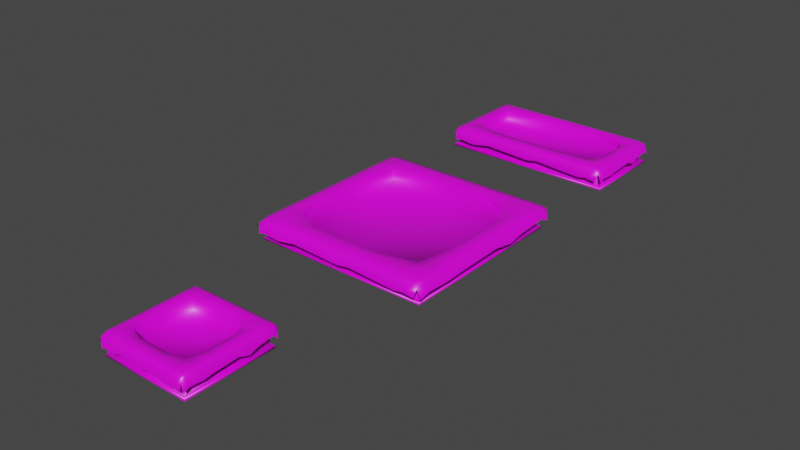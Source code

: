 # Source: egg_basket.blend  (saved by Blender 2.93.21; exported with 4.5.12 LTS)
import bpy
from mathutils import Matrix  # noqa: F401  (used for matrix-valued properties, if any)

bpy.ops.wm.read_factory_settings(use_empty=True)
scene = bpy.context.scene
scene.name = 'Scene'

# ---- collections
col_collection = bpy.data.collections.new('Collection'); scene.collection.children.link(col_collection)

# ---- images (referenced by path relative to the original .blend; pixels are not part of the script)
import os
ASSET_DIR = os.environ.get("B2B_ASSET_DIR", "")  # directory of the original .blend (textures are referenced by path, not embedded)
HERE = os.path.dirname(os.path.abspath(__file__))  # packed textures are extracted next to this script under _unpacked/

def load_image(name, relpath, width, height, colorspace="sRGB"):
    """Load a texture the original file referenced (path relative to the .blend, or extracted next to this script)."""
    p = next((c for c in (os.path.join(HERE, relpath), os.path.join(ASSET_DIR, relpath)) if relpath and os.path.exists(c)), "")
    if p:
        img = bpy.data.images.load(p, check_existing=True)
        img.name = name
    else:  # same state as the original file: an image datablock whose file is absent (Cycles renders it pink)
        img = bpy.data.images.new(name, width, height)
        img.source = "FILE"
        img.filepath = "//" + (relpath or name)
    img.colorspace_settings.name = colorspace
    return img
img_general_palette_png = load_image('general_palette.png', 'general_palette.png', 1024, 1024, 'sRGB')

# ---- materials (node trees are filled in below, after node groups)
mat_material = bpy.data.materials.new('Material')
mat_material.alpha_threshold = 0.0
mat_material.use_transparent_shadow = False
mat_material.line_color = (0.0, 0.0, 0.0, 1.0)

# ---- material node trees
mat_material.use_nodes = True; mat_material.node_tree.nodes.clear()
_N = mat_material.node_tree.nodes; _L = mat_material.node_tree.links
n0 = _N.new('ShaderNodeOutputMaterial'); n0.name = 'Material Output'; n0.location = (300, 300)
n1 = _N.new('ShaderNodeBsdfPrincipled'); n1.name = 'Principled BSDF'; n1.location = (10, 300)
n1.distribution = 'GGX'
n1.subsurface_method = 'BURLEY'
n1.inputs[2].default_value = 0.4
n1.inputs[3].default_value = 1.45
n1.inputs[27].default_value = (0.0, 0.0, 0.0, 1.0)
n1.inputs[28].default_value = 1.0
n2 = _N.new('ShaderNodeTexImage'); n2.name = 'Image Texture'; n2.location = (-280, 275)
n2.image = img_general_palette_png
_L.new(n1.outputs[0], n0.inputs[0])
_L.new(n2.outputs[0], n1.inputs[0])
n0.is_active_output = True

# ---- world
world_world = bpy.data.worlds.new('World'); scene.world = world_world
world_world.use_nodes = True; world_world.node_tree.nodes.clear()
_N = world_world.node_tree.nodes; _L = world_world.node_tree.links
n0 = _N.new('ShaderNodeOutputWorld'); n0.name = 'World Output'; n0.location = (300, 300)
n1 = _N.new('ShaderNodeBackground'); n1.name = 'Background'; n1.location = (10, 300)
n1.inputs[0].default_value = (0.05088, 0.05088, 0.05088, 1.0)
_L.new(n1.outputs[0], n0.inputs[0])
n0.is_active_output = True
world_world.color = (0.05088, 0.05088, 0.05088)
world_world.use_sun_shadow = False
world_world.sun_shadow_jitter_overblur = 0.0

# ---- meshes
me_cube = bpy.data.meshes.new('Cube')
me_cube.from_pydata([(2.412, 2.412, 1.55), (3.0, 3.0, 0.0), (2.412, -2.412, 1.55), (3.0, -3.0, 0.0), (-2.412, 2.412, 1.55), (-3.0, 3.0, 0.0), (-2.412, -2.412, 1.55), (-3.0, -3.0, 0.0), (3.0, -3.0, 1.55), (-3.0, -3.0, 1.55), (3.0, 3.0, 1.55), (-3.0, 3.0, 1.55), (2.412, -2.412, 0.1893), (-2.412, -2.412, 0.1893), (2.412, 2.412, 0.1893), (-2.412, 2.412, 0.1893), (3.0, 3.0, 0.2843), (-3.0, -3.0, 0.2843), (3.0, -3.0, 0.2843), (-3.0, 3.0, 0.2843), (-3.199, 3.199, 0.01205), (-3.199, -3.199, 0.01205), (3.199, 3.199, 0.01205), (3.199, -3.199, 0.01205), (3.144, 3.144, 0.1939), (3.199, 3.199, 0.1088), (3.144, -3.144, 0.1939), (3.199, -3.199, 0.1088), (-3.199, 3.199, 0.1088), (-3.144, 3.144, 0.1939), (-3.199, -3.199, 0.1088), (-3.144, -3.144, 0.1939)], [], [(6, 2, 12, 13), (18, 8, 9, 17), (17, 9, 11, 19), (5, 1, 3, 7), (16, 10, 8, 18), (19, 11, 10, 16), (2, 6, 9, 8), (0, 2, 8, 10), (6, 4, 11, 9), (4, 0, 10, 11), (14, 15, 13, 12), (0, 4, 15, 14), (2, 0, 14, 12), (4, 6, 13, 15), (7, 3, 23, 21), (23, 27, 30, 21), (1, 5, 20, 22), (21, 30, 28, 20), (19, 16, 24, 29), (16, 18, 26, 24), (18, 17, 31, 26), (17, 19, 29, 31), (20, 28, 25, 22), (5, 7, 21, 20), (3, 1, 22, 23), (29, 24, 25, 28), (24, 26, 27, 25), (31, 29, 28, 30), (26, 31, 30, 27), (22, 25, 27, 23)])
me_cube.polygons.foreach_set('use_smooth', [True] * 30)
_uv = me_cube.uv_layers.new(name='UVMap')
_uv.uv.foreach_set('vector', [0.2351, 0.9843, 0.1434, 0.9843, 0.1434, 0.9843, 0.2351, 0.9843, 0.1467, 0.8807, 0.2446, 0.8807, 0.2446, 0.9949, 0.1467, 0.9949, 0.1467, 0.8801, 0.2446, 0.8801, 0.2446, 0.9943, 0.1467, 0.9943, 0.131, 0.8805, 0.2451, 0.8805, 0.2451, 0.9947, 0.131, 0.9947, 0.1471, 0.8809, 0.2451, 0.8809, 0.2451, 0.995, 0.1471, 0.995, 0.1467, 0.881, 0.2446, 0.881, 0.2446, 0.9951, 0.1467, 0.9951, 0.1434, 0.9843, 0.2351, 0.9843, 0.2463, 0.9955, 0.1322, 0.9955, 0.1434, 0.8925, 0.1434, 0.9843, 0.1322, 0.9955, 0.1322, 0.8813, 0.2351, 0.9843, 0.2351, 0.8925, 0.2463, 0.8813, 0.2463, 0.9955, 0.2351, 0.8925, 0.1434, 0.8925, 0.1322, 0.8813, 0.2463, 0.8813, 0.1434, 0.8925, 0.2351, 0.8925, 0.2351, 0.9843, 0.1434, 0.9843, 0.1434, 0.8925, 0.2351, 0.8925, 0.2351, 0.8925, 0.1434, 0.8925, 0.1434, 0.9843, 0.1434, 0.8925, 0.1434, 0.8925, 0.1434, 0.9843, 0.2351, 0.8925, 0.2351, 0.9843, 0.2351, 0.9843, 0.2351, 0.8925, 0.1302, 0.9947, 0.2444, 0.9947, 0.2444, 0.9947, 0.1302, 0.9947, 0.1304, 0.8807, 0.1411, 0.8807, 0.1411, 0.9949, 0.1304, 0.9949, 0.2444, 0.8805, 0.1302, 0.8805, 0.1302, 0.8805, 0.2444, 0.8805, 0.1304, 0.8801, 0.1411, 0.8801, 0.1411, 0.9943, 0.1304, 0.9943, 0.1467, 0.8803, 0.1467, 0.9945, 0.1467, 0.9945, 0.1467, 0.8803, 0.1467, 0.8805, 0.1467, 0.9947, 0.1467, 0.9947, 0.1467, 0.8805, 0.1467, 0.8807, 0.1467, 0.9949, 0.1467, 0.9949, 0.1467, 0.8807, 0.1467, 0.8809, 0.1467, 0.995, 0.1467, 0.995, 0.1467, 0.8809, 0.1304, 0.881, 0.1411, 0.881, 0.1411, 0.9951, 0.1304, 0.9951, 0.1302, 0.8805, 0.1302, 0.9947, 0.1302, 0.9947, 0.1302, 0.8805, 0.2444, 0.9947, 0.2444, 0.8805, 0.2444, 0.8805, 0.2444, 0.9947, 0.1467, 0.881, 0.1467, 0.9951, 0.1411, 0.9951, 0.1411, 0.881, 0.1471, 0.8809, 0.1471, 0.995, 0.1416, 0.995, 0.1416, 0.8809, 0.1467, 0.8801, 0.1467, 0.9943, 0.1411, 0.9943, 0.1411, 0.8801, 0.1467, 0.8807, 0.1467, 0.9949, 0.1411, 0.9949, 0.1411, 0.8807, 0.1309, 0.8809, 0.1416, 0.8809, 0.1416, 0.995, 0.1309, 0.995])
me_cube.materials.append(mat_material)
me_cube.use_remesh_preserve_volume = False
me_cube.use_remesh_preserve_attributes = False
me_cube.use_mirror_vertex_groups = False
me_cube.update()
me_plane = bpy.data.meshes.new('Plane')
me_plane.from_pydata([(-2.347, 3.449, -0.8884), (-2.347, 3.053, 0.0), (-2.347, -0.002168, 0.0), (-2.347, -3.005, 0.0), (-3.379, 0.2089, -0.6524), (0.1605, -3.405, -0.9096), (3.406, 0.3605, -0.6618), (-0.003544, 3.449, -0.8075), (-0.003544, -0.002168, -0.7458), (-3.379, -3.005, -0.5446), (2.744, -3.405, -0.8783), (3.406, 2.89, -0.6), (-2.808, 3.449, -0.7119), (-3.379, 3.053, -0.5446), (-2.958, -3.405, -0.8678), (3.406, -3.005, -0.7419), (2.738, 3.449, -0.8023), (-0.003544, 3.053, 0.0), (-0.003544, -3.005, 0.0), (-2.958, -0.002168, 0.0), (3.037, -0.002168, 0.0), (3.037, -3.005, 0.0), (-2.958, -3.005, 0.0), (-2.958, 3.053, 0.0), (3.037, 3.053, 0.0), (-3.379, -3.377, -0.7434), (3.156, -3.405, -0.9907), (3.406, 3.21, -0.939), (-3.183, 3.449, -0.5961), (-3.379, 1.123, -0.5446), (-1.63, -3.405, -0.7293), (3.406, -1.445, -0.7419), (1.25, 3.449, -0.6547), (-0.003544, 3.373, -0.1971), (-0.003544, -2.075, -0.7458), (-3.183, -0.002168, -0.07713), (2.136, -0.002168, -0.7458), (-3.379, -0.7123, -0.4497), (0.6353, -3.405, -0.7558), (3.406, 1.123, -0.9428), (-0.6694, 3.449, -0.7119), (-3.379, 3.373, -0.7417), (-3.183, -3.405, -0.9907), (3.406, -3.377, -0.9406), (3.145, 3.503, -0.7119), (-0.003544, 2.071, -0.7458), (-0.003544, -3.377, -0.1988), (-2.143, -0.002168, -0.7458), (3.263, -0.002168, -0.1111), (3.037, -1.127, 0.0), (3.037, -3.377, -0.1988), (1.121, -3.005, 0.0), (3.263, -3.005, -0.1111), (-2.958, -1.127, 0.0), (-2.958, -3.377, -0.1988), (-3.183, -3.005, -0.07713), (-1.129, -3.005, 0.0), (-2.958, 3.373, -0.1971), (-2.958, 1.123, 0.0), (-3.183, 3.053, -0.07713), (-1.129, 3.053, 0.0), (3.037, 3.373, -0.1971), (3.037, 1.123, 0.0), (1.121, 3.053, 0.0), (3.263, 3.053, -0.1111), (3.263, 1.123, -0.1111), (2.136, 2.071, -0.7458), (1.121, 3.373, -0.1971), (-2.143, 2.071, -0.7458), (-3.183, 1.123, -0.07713), (-3.183, 3.373, -0.2742), (-1.129, -3.377, -0.1988), (-3.183, -3.377, -0.2759), (-3.183, -1.127, -0.07713), (3.263, -3.377, -0.3099), (1.121, -3.377, -0.1988), (2.136, -2.075, -0.7458), (3.263, -1.127, -0.1111), (-2.143, -2.075, -0.7458), (-1.129, 3.373, -0.1971), (3.263, 3.373, -0.3082), (-2.347, -3.405, -0.9907), (-2.347, 1.123, 0.0), (-2.347, -3.377, -0.1988), (-2.347, -1.127, 0.0), (-2.347, 3.373, -0.1971), (2.411, -3.405, -0.9907), (1.671, 3.449, -0.627), (2.411, -0.002168, 0.0), (2.411, -3.005, 0.0), (2.411, 3.053, 0.0), (2.411, 1.123, 0.0), (2.411, 3.373, -0.1971), (2.411, -3.377, -0.1988), (2.411, -1.127, 0.0), (-3.379, -2.47, -0.6827), (3.406, -1.973, -0.8206), (-0.003544, -2.358, 0.0), (3.037, -2.358, 0.0), (-2.958, -2.358, 0.0), (-3.183, -2.358, -0.07713), (1.121, -2.358, 0.0), (3.263, -2.358, -0.1111), (-1.129, -2.358, 0.0), (-2.109, -2.05, 0.0), (2.195, -2.068, 0.0), (3.406, 1.697, -0.7419), (-0.003544, 2.328, 0.0), (-2.958, 2.328, 0.0), (3.037, 2.328, 0.0), (-3.379, 2.328, -0.6149), (3.263, 2.328, -0.1111), (1.121, 2.328, 0.0), (-1.129, 2.328, 0.0), (-3.183, 2.328, -0.07713), (-2.15, 2.041, 0.0), (2.094, 2.022, 0.0)], [], [(99, 104, 84, 53), (79, 33, 7, 40), (78, 34, 8, 47), (77, 31, 6, 48), (94, 49, 20, 88), (93, 50, 21, 89), (74, 43, 15, 52), (73, 53, 19, 35), (72, 54, 22, 55), (71, 46, 18, 56), (70, 57, 12, 28), (114, 108, 23, 59), (113, 107, 17, 60), (92, 61, 16, 87), (116, 109, 24, 90), (111, 106, 11, 64), (109, 111, 64, 24), (20, 48, 65, 62), (48, 6, 39, 65), (107, 112, 63, 17), (8, 36, 66, 45), (88, 20, 62, 91), (33, 67, 32, 7), (17, 63, 67, 33), (90, 24, 61, 92), (115, 113, 60, 1), (2, 47, 68, 82), (47, 8, 45, 68), (110, 114, 59, 13), (4, 35, 69, 29), (35, 19, 58, 69), (57, 85, 0, 12), (13, 59, 70, 41), (59, 23, 57, 70), (83, 71, 56, 3), (81, 30, 71, 83), (30, 5, 46, 71), (25, 72, 55, 9), (23, 1, 85, 57), (42, 14, 54, 72), (37, 73, 35, 4), (95, 100, 73, 37), (100, 99, 53, 73), (50, 74, 52, 21), (10, 26, 74, 50), (53, 84, 2, 19), (46, 75, 51, 18), (5, 38, 75, 46), (86, 10, 50, 93), (34, 76, 36, 8), (97, 101, 76, 34), (105, 98, 49, 94), (49, 77, 48, 20), (98, 102, 77, 49), (102, 96, 31, 77), (84, 78, 47, 2), (104, 103, 78, 84), (103, 97, 34, 78), (85, 79, 40, 0), (1, 60, 79, 85), (60, 17, 33, 79), (61, 80, 44, 16), (24, 64, 80, 61), (64, 11, 27, 80), (14, 81, 83, 54), (54, 83, 3, 22), (19, 2, 82, 58), (108, 115, 1, 23), (101, 105, 94, 76), (38, 86, 93, 75), (63, 90, 92, 67), (36, 88, 91, 66), (112, 116, 90, 63), (67, 92, 87, 32), (75, 93, 89, 51), (76, 94, 88, 36), (51, 89, 105, 101), (56, 18, 97, 103), (3, 56, 103, 104), (52, 15, 96, 102), (21, 52, 102, 98), (89, 21, 98, 105), (18, 51, 101, 97), (55, 22, 99, 100), (9, 55, 100, 95), (22, 3, 104, 99), (66, 91, 116, 112), (58, 82, 115, 108), (29, 69, 114, 110), (82, 68, 113, 115), (45, 66, 112, 107), (62, 65, 111, 109), (65, 39, 106, 111), (91, 62, 109, 116), (68, 45, 107, 113), (69, 58, 108, 114)])
me_plane.polygons.foreach_set('use_smooth', [True] * 96)
_uv = me_plane.uv_layers.new(name='UVMap')
_uv.uv.foreach_set('vector', [0.03289, 0.9134, 0.03778, 0.9134, 0.03778, 0.923, 0.03289, 0.923, 0.04753, 0.9815, 0.06216, 0.9815, 0.06216, 0.9961, 0.04753, 0.9961, 0.04753, 0.923, 0.06216, 0.923, 0.06216, 0.9376, 0.04753, 0.9376, 0.1061, 0.923, 0.1207, 0.923, 0.1207, 0.9376, 0.1061, 0.9376, 0.08665, 0.923, 0.09143, 0.923, 0.09143, 0.9376, 0.08665, 0.9376, 0.08665, 0.8937, 0.09143, 0.8937, 0.09143, 0.9083, 0.08665, 0.9083, 0.1061, 0.8937, 0.1207, 0.8937, 0.1207, 0.9083, 0.1061, 0.9083, 0.01826, 0.923, 0.03289, 0.923, 0.03289, 0.9376, 0.01826, 0.9376, 0.01826, 0.8937, 0.03289, 0.8937, 0.03289, 0.9083, 0.01826, 0.9083, 0.04753, 0.8937, 0.06216, 0.8937, 0.06216, 0.9083, 0.04753, 0.9083, 0.01826, 0.9815, 0.03289, 0.9815, 0.03289, 0.9961, 0.01826, 0.9961, 0.01826, 0.9623, 0.03289, 0.9623, 0.03289, 0.9669, 0.01826, 0.9669, 0.04753, 0.9623, 0.06216, 0.9623, 0.06216, 0.9669, 0.04753, 0.9669, 0.08665, 0.9815, 0.09143, 0.9815, 0.09143, 0.9961, 0.08665, 0.9961, 0.08665, 0.9623, 0.09143, 0.9623, 0.09143, 0.9669, 0.08665, 0.9669, 0.1061, 0.9623, 0.1207, 0.9623, 0.1207, 0.9669, 0.1061, 0.9669, 0.09143, 0.9623, 0.1061, 0.9623, 0.1061, 0.9669, 0.09143, 0.9669, 0.09143, 0.9376, 0.1061, 0.9376, 0.1061, 0.9522, 0.09143, 0.9522, 0.1061, 0.9376, 0.1207, 0.9376, 0.1207, 0.9522, 0.1061, 0.9522, 0.06216, 0.9623, 0.0768, 0.9623, 0.0768, 0.9669, 0.06216, 0.9669, 0.06216, 0.9376, 0.0768, 0.9376, 0.0768, 0.9522, 0.06216, 0.9522, 0.08665, 0.9376, 0.09143, 0.9376, 0.09143, 0.9522, 0.08665, 0.9522, 0.06216, 0.9815, 0.0768, 0.9815, 0.0768, 0.9961, 0.06216, 0.9961, 0.06216, 0.9669, 0.0768, 0.9669, 0.0768, 0.9815, 0.06216, 0.9815, 0.08665, 0.9669, 0.09143, 0.9669, 0.09143, 0.9815, 0.08665, 0.9815, 0.03778, 0.9623, 0.04753, 0.9623, 0.04753, 0.9669, 0.03778, 0.9669, 0.03778, 0.9376, 0.04753, 0.9376, 0.04753, 0.9522, 0.03778, 0.9522, 0.04753, 0.9376, 0.06216, 0.9376, 0.06216, 0.9522, 0.04753, 0.9522, 0.00362, 0.9623, 0.01826, 0.9623, 0.01826, 0.9669, 0.00362, 0.9669, 0.00362, 0.9376, 0.01826, 0.9376, 0.01826, 0.9522, 0.00362, 0.9522, 0.01826, 0.9376, 0.03289, 0.9376, 0.03289, 0.9522, 0.01826, 0.9522, 0.03289, 0.9815, 0.03778, 0.9815, 0.03778, 0.9961, 0.03289, 0.9961, 0.00362, 0.9669, 0.01826, 0.9669, 0.01826, 0.9815, 0.00362, 0.9815, 0.01826, 0.9669, 0.03289, 0.9669, 0.03289, 0.9815, 0.01826, 0.9815, 0.03778, 0.8937, 0.04753, 0.8937, 0.04753, 0.9083, 0.03778, 0.9083, 0.03778, 0.8791, 0.04753, 0.8791, 0.04753, 0.8937, 0.03778, 0.8937, 0.04753, 0.8791, 0.06216, 0.8791, 0.06216, 0.8937, 0.04753, 0.8937, 0.00362, 0.8937, 0.01826, 0.8937, 0.01826, 0.9083, 0.00362, 0.9083, 0.03289, 0.9669, 0.03778, 0.9669, 0.03778, 0.9815, 0.03289, 0.9815, 0.01826, 0.8791, 0.03289, 0.8791, 0.03289, 0.8937, 0.01826, 0.8937, 0.00362, 0.923, 0.01826, 0.923, 0.01826, 0.9376, 0.00362, 0.9376, 0.00362, 0.9134, 0.01826, 0.9134, 0.01826, 0.923, 0.00362, 0.923, 0.01826, 0.9134, 0.03289, 0.9134, 0.03289, 0.923, 0.01826, 0.923, 0.09143, 0.8937, 0.1061, 0.8937, 0.1061, 0.9083, 0.09143, 0.9083, 0.09143, 0.8791, 0.1061, 0.8791, 0.1061, 0.8937, 0.09143, 0.8937, 0.03289, 0.923, 0.03778, 0.923, 0.03778, 0.9376, 0.03289, 0.9376, 0.06216, 0.8937, 0.0768, 0.8937, 0.0768, 0.9083, 0.06216, 0.9083, 0.06216, 0.8791, 0.0768, 0.8791, 0.0768, 0.8937, 0.06216, 0.8937, 0.08665, 0.8791, 0.09143, 0.8791, 0.09143, 0.8937, 0.08665, 0.8937, 0.06216, 0.923, 0.0768, 0.923, 0.0768, 0.9376, 0.06216, 0.9376, 0.06216, 0.9134, 0.0768, 0.9134, 0.0768, 0.923, 0.06216, 0.923, 0.08665, 0.9134, 0.09143, 0.9134, 0.09143, 0.923, 0.08665, 0.923, 0.09143, 0.923, 0.1061, 0.923, 0.1061, 0.9376, 0.09143, 0.9376, 0.09143, 0.9134, 0.1061, 0.9134, 0.1061, 0.923, 0.09143, 0.923, 0.1061, 0.9134, 0.1207, 0.9134, 0.1207, 0.923, 0.1061, 0.923, 0.03778, 0.923, 0.04753, 0.923, 0.04753, 0.9376, 0.03778, 0.9376, 0.03778, 0.9134, 0.04753, 0.9134, 0.04753, 0.923, 0.03778, 0.923, 0.04753, 0.9134, 0.06216, 0.9134, 0.06216, 0.923, 0.04753, 0.923, 0.03778, 0.9815, 0.04753, 0.9815, 0.04753, 0.9961, 0.03778, 0.9961, 0.03778, 0.9669, 0.04753, 0.9669, 0.04753, 0.9815, 0.03778, 0.9815, 0.04753, 0.9669, 0.06216, 0.9669, 0.06216, 0.9815, 0.04753, 0.9815, 0.09143, 0.9815, 0.1061, 0.9815, 0.1061, 0.9961, 0.09143, 0.9961, 0.09143, 0.9669, 0.1061, 0.9669, 0.1061, 0.9815, 0.09143, 0.9815, 0.1061, 0.9669, 0.1207, 0.9669, 0.1207, 0.9815, 0.1061, 0.9815, 0.03289, 0.8791, 0.03778, 0.8791, 0.03778, 0.8937, 0.03289, 0.8937, 0.03289, 0.8937, 0.03778, 0.8937, 0.03778, 0.9083, 0.03289, 0.9083, 0.03289, 0.9376, 0.03778, 0.9376, 0.03778, 0.9522, 0.03289, 0.9522, 0.03289, 0.9623, 0.03778, 0.9623, 0.03778, 0.9669, 0.03289, 0.9669, 0.0768, 0.9134, 0.08665, 0.9134, 0.08665, 0.923, 0.0768, 0.923, 0.0768, 0.8791, 0.08665, 0.8791, 0.08665, 0.8937, 0.0768, 0.8937, 0.0768, 0.9669, 0.08665, 0.9669, 0.08665, 0.9815, 0.0768, 0.9815, 0.0768, 0.9376, 0.08665, 0.9376, 0.08665, 0.9522, 0.0768, 0.9522, 0.0768, 0.9623, 0.08665, 0.9623, 0.08665, 0.9669, 0.0768, 0.9669, 0.0768, 0.9815, 0.08665, 0.9815, 0.08665, 0.9961, 0.0768, 0.9961, 0.0768, 0.8937, 0.08665, 0.8937, 0.08665, 0.9083, 0.0768, 0.9083, 0.0768, 0.923, 0.08665, 0.923, 0.08665, 0.9376, 0.0768, 0.9376, 0.0768, 0.9083, 0.08665, 0.9083, 0.08665, 0.9134, 0.0768, 0.9134, 0.04753, 0.9083, 0.06216, 0.9083, 0.06216, 0.9134, 0.04753, 0.9134, 0.03778, 0.9083, 0.04753, 0.9083, 0.04753, 0.9134, 0.03778, 0.9134, 0.1061, 0.9083, 0.1207, 0.9083, 0.1207, 0.9134, 0.1061, 0.9134, 0.09143, 0.9083, 0.1061, 0.9083, 0.1061, 0.9134, 0.09143, 0.9134, 0.08665, 0.9083, 0.09143, 0.9083, 0.09143, 0.9134, 0.08665, 0.9134, 0.06216, 0.9083, 0.0768, 0.9083, 0.0768, 0.9134, 0.06216, 0.9134, 0.01826, 0.9083, 0.03289, 0.9083, 0.03289, 0.9134, 0.01826, 0.9134, 0.00362, 0.9083, 0.01826, 0.9083, 0.01826, 0.9134, 0.00362, 0.9134, 0.03289, 0.9083, 0.03778, 0.9083, 0.03778, 0.9134, 0.03289, 0.9134, 0.0768, 0.9522, 0.08665, 0.9522, 0.08665, 0.9623, 0.0768, 0.9623, 0.03289, 0.9522, 0.03778, 0.9522, 0.03778, 0.9623, 0.03289, 0.9623, 0.00362, 0.9522, 0.01826, 0.9522, 0.01826, 0.9623, 0.00362, 0.9623, 0.03778, 0.9522, 0.04753, 0.9522, 0.04753, 0.9623, 0.03778, 0.9623, 0.06216, 0.9522, 0.0768, 0.9522, 0.0768, 0.9623, 0.06216, 0.9623, 0.09143, 0.9522, 0.1061, 0.9522, 0.1061, 0.9623, 0.09143, 0.9623, 0.1061, 0.9522, 0.1207, 0.9522, 0.1207, 0.9623, 0.1061, 0.9623, 0.08665, 0.9522, 0.09143, 0.9522, 0.09143, 0.9623, 0.08665, 0.9623, 0.04753, 0.9522, 0.06216, 0.9522, 0.06216, 0.9623, 0.04753, 0.9623, 0.01826, 0.9522, 0.03289, 0.9522, 0.03289, 0.9623, 0.01826, 0.9623])
me_plane.materials.append(mat_material)
me_plane.use_remesh_fix_poles = True
me_plane.use_remesh_preserve_attributes = False
me_plane.update()
me_cube_001 = bpy.data.meshes.new('Cube.001')
me_cube_001.from_pydata([(5.324, 5.324, 1.55), (6.0, 6.0, 0.0), (5.324, -5.324, 1.55), (6.0, -6.0, 0.0), (-5.324, 5.324, 1.55), (-6.0, 6.0, 0.0), (-5.324, -5.324, 1.55), (-6.0, -6.0, 0.0), (6.0, -6.0, 1.55), (-6.0, -6.0, 1.55), (6.0, 6.0, 1.55), (-6.0, 6.0, 1.55), (5.324, -5.324, 0.1893), (-5.324, -5.324, 0.1893), (5.324, 5.324, 0.1893), (-5.324, 5.324, 0.1893), (6.0, 6.0, 0.2843), (-6.0, -6.0, 0.2843), (6.0, -6.0, 0.2843), (-6.0, 6.0, 0.2843), (-6.398, 6.398, 0.01205), (-6.398, -6.398, 0.01205), (6.398, 6.398, 0.01205), (6.398, -6.398, 0.01205), (6.288, 6.288, 0.1939), (6.398, 6.398, 0.1088), (6.288, -6.288, 0.1939), (6.398, -6.398, 0.1088), (-6.398, 6.398, 0.1088), (-6.288, 6.288, 0.1939), (-6.398, -6.398, 0.1088), (-6.288, -6.288, 0.1939)], [], [(6, 2, 12, 13), (18, 8, 9, 17), (17, 9, 11, 19), (5, 1, 3, 7), (16, 10, 8, 18), (19, 11, 10, 16), (2, 6, 9, 8), (0, 2, 8, 10), (6, 4, 11, 9), (4, 0, 10, 11), (14, 15, 13, 12), (0, 4, 15, 14), (2, 0, 14, 12), (4, 6, 13, 15), (7, 3, 23, 21), (23, 27, 30, 21), (1, 5, 20, 22), (21, 30, 28, 20), (19, 16, 24, 29), (16, 18, 26, 24), (18, 17, 31, 26), (17, 19, 29, 31), (20, 28, 25, 22), (5, 7, 21, 20), (3, 1, 22, 23), (29, 24, 25, 28), (24, 26, 27, 25), (31, 29, 28, 30), (26, 31, 30, 27), (22, 25, 27, 23)])
me_cube_001.polygons.foreach_set('use_smooth', [True] * 30)
_uv = me_cube_001.uv_layers.new(name='UVMap')
_uv.uv.foreach_set('vector', [0.2351, 0.9843, 0.1434, 0.9843, 0.1434, 0.9843, 0.2351, 0.9843, 0.1467, 0.8807, 0.2446, 0.8807, 0.2446, 0.9949, 0.1467, 0.9949, 0.1467, 0.8801, 0.2446, 0.8801, 0.2446, 0.9943, 0.1467, 0.9943, 0.131, 0.8805, 0.2451, 0.8805, 0.2451, 0.9947, 0.131, 0.9947, 0.1471, 0.8809, 0.2451, 0.8809, 0.2451, 0.995, 0.1471, 0.995, 0.1467, 0.881, 0.2446, 0.881, 0.2446, 0.9951, 0.1467, 0.9951, 0.1434, 0.9843, 0.2351, 0.9843, 0.2463, 0.9955, 0.1322, 0.9955, 0.1434, 0.8925, 0.1434, 0.9843, 0.1322, 0.9955, 0.1322, 0.8813, 0.2351, 0.9843, 0.2351, 0.8925, 0.2463, 0.8813, 0.2463, 0.9955, 0.2351, 0.8925, 0.1434, 0.8925, 0.1322, 0.8813, 0.2463, 0.8813, 0.1434, 0.8925, 0.2351, 0.8925, 0.2351, 0.9843, 0.1434, 0.9843, 0.1434, 0.8925, 0.2351, 0.8925, 0.2351, 0.8925, 0.1434, 0.8925, 0.1434, 0.9843, 0.1434, 0.8925, 0.1434, 0.8925, 0.1434, 0.9843, 0.2351, 0.8925, 0.2351, 0.9843, 0.2351, 0.9843, 0.2351, 0.8925, 0.1302, 0.9947, 0.2444, 0.9947, 0.2444, 0.9947, 0.1302, 0.9947, 0.1304, 0.8807, 0.1411, 0.8807, 0.1411, 0.9949, 0.1304, 0.9949, 0.2444, 0.8805, 0.1302, 0.8805, 0.1302, 0.8805, 0.2444, 0.8805, 0.1304, 0.8801, 0.1411, 0.8801, 0.1411, 0.9943, 0.1304, 0.9943, 0.1467, 0.8803, 0.1467, 0.9945, 0.1467, 0.9945, 0.1467, 0.8803, 0.1467, 0.8805, 0.1467, 0.9947, 0.1467, 0.9947, 0.1467, 0.8805, 0.1467, 0.8807, 0.1467, 0.9949, 0.1467, 0.9949, 0.1467, 0.8807, 0.1467, 0.8809, 0.1467, 0.995, 0.1467, 0.995, 0.1467, 0.8809, 0.1304, 0.881, 0.1411, 0.881, 0.1411, 0.9951, 0.1304, 0.9951, 0.1302, 0.8805, 0.1302, 0.9947, 0.1302, 0.9947, 0.1302, 0.8805, 0.2444, 0.9947, 0.2444, 0.8805, 0.2444, 0.8805, 0.2444, 0.9947, 0.1467, 0.881, 0.1467, 0.9951, 0.1411, 0.9951, 0.1411, 0.881, 0.1471, 0.8809, 0.1471, 0.995, 0.1416, 0.995, 0.1416, 0.8809, 0.1467, 0.8801, 0.1467, 0.9943, 0.1411, 0.9943, 0.1411, 0.8801, 0.1467, 0.8807, 0.1467, 0.9949, 0.1411, 0.9949, 0.1411, 0.8807, 0.1309, 0.8809, 0.1416, 0.8809, 0.1416, 0.995, 0.1309, 0.995])
me_cube_001.materials.append(mat_material)
me_cube_001.use_remesh_preserve_volume = False
me_cube_001.use_remesh_preserve_attributes = False
me_cube_001.use_mirror_vertex_groups = False
me_cube_001.update()
me_plane_001 = bpy.data.meshes.new('Plane.001')
me_plane_001.from_pydata([(-4.701, 6.893, -0.8884), (-4.701, 6.101, 0.0), (-5.265, -0.007408, 0.0), (-4.701, -6.015, 0.0), (-6.766, 0.4135, -0.6524), (0.3139, -6.814, -0.9096), (6.805, 0.7167, -0.6618), (-0.01418, 6.893, -0.8075), (-0.01418, -0.008664, -0.7458), (-6.766, -6.015, -0.5446), (5.481, -6.814, -0.8783), (6.805, 5.775, -0.6), (-5.623, 6.893, -0.7119), (-6.766, 6.101, -0.5446), (-5.924, -6.814, -0.8678), (6.805, -6.015, -0.7419), (5.469, 6.893, -0.8023), (-0.01418, 6.101, 0.0), (-0.01418, -6.015, 0.0), (-5.924, -0.008664, 0.0), (6.067, -0.008664, 0.0), (6.067, -6.015, 0.0), (-5.924, -6.015, 0.0), (-5.924, 6.101, 0.0), (6.067, 6.101, 0.0), (-6.766, -6.759, -0.7434), (6.305, -6.814, -0.9907), (6.805, 6.415, -0.939), (-6.374, 6.893, -0.5961), (-6.766, 2.241, -0.5446), (-3.267, -6.814, -0.7293), (6.805, -2.894, -0.7419), (2.493, 6.893, -0.6547), (-0.01418, 6.741, -0.1971), (-0.01674, -4.651, -0.7458), (-6.374, -0.008664, -0.07713), (4.775, -0.007408, -0.7458), (-6.766, -1.429, -0.4497), (1.264, -6.814, -0.7558), (6.805, 2.241, -0.9428), (-1.346, 6.893, -0.7119), (-6.766, 6.741, -0.7417), (-6.374, -6.814, -0.9907), (6.805, -6.759, -0.9406), (6.283, 7.002, -0.7119), (-0.01674, 4.637, -0.7458), (-0.01418, -6.759, -0.1988), (-4.809, -0.007408, -0.7458), (6.52, -0.008664, -0.1111), (6.067, -2.259, 0.0), (6.067, -6.759, -0.1988), (2.236, -6.015, 0.0), (6.52, -6.015, -0.1111), (-5.924, -2.259, 0.0), (-5.924, -6.759, -0.1988), (-6.374, -6.015, -0.07713), (-2.264, -6.015, 0.0), (-5.924, 6.741, -0.1971), (-5.924, 2.241, 0.0), (-6.374, 6.101, -0.07713), (-2.264, 6.101, 0.0), (6.067, 6.741, -0.1971), (6.067, 2.241, 0.0), (2.236, 6.101, 0.0), (6.52, 6.101, -0.1111), (6.52, 2.241, -0.1111), (4.775, 4.637, -0.7458), (2.236, 6.741, -0.1971), (-4.809, 4.637, -0.7458), (-6.374, 2.241, -0.07713), (-6.374, 6.741, -0.2742), (-2.264, -6.759, -0.1988), (-6.374, -6.759, -0.2759), (-6.374, -2.259, -0.07713), (6.52, -6.759, -0.3099), (2.236, -6.759, -0.1988), (4.775, -4.651, -0.7458), (6.52, -2.259, -0.1111), (-4.809, -4.651, -0.7458), (-2.264, 6.741, -0.1971), (6.52, 6.741, -0.3082), (-4.701, -6.814, -0.9907), (-5.265, 2.513, 0.0), (-4.701, -6.759, -0.1988), (-5.265, -2.527, 0.0), (-4.701, 6.741, -0.1971), (4.814, -6.814, -0.9907), (3.336, 6.893, -0.627), (5.391, -0.007408, 0.0), (4.814, -6.015, 0.0), (4.814, 6.101, 0.0), (5.391, 2.513, 0.0), (4.814, 6.741, -0.1971), (4.814, -6.759, -0.1988), (5.391, -2.527, 0.0), (-6.766, -4.944, -0.6827), (6.805, -3.95, -0.8206), (-0.01674, -5.285, 0.0), (6.067, -4.721, 0.0), (-5.924, -4.721, 0.0), (-6.374, -4.721, -0.07713), (2.503, -5.285, 0.0), (6.52, -4.721, -0.1111), (-2.537, -5.285, 0.0), (-4.732, -4.594, 0.0), (4.908, -4.635, 0.0), (6.805, 3.389, -0.7419), (-0.01674, 5.211, 0.0), (-5.924, 4.651, 0.0), (6.067, 4.651, 0.0), (-6.766, 4.651, -0.6149), (6.52, 4.651, -0.1111), (2.503, 5.211, 0.0), (-2.537, 5.211, 0.0), (-6.374, 4.651, -0.07713), (-4.826, 4.568, 0.0), (4.681, 4.527, 0.0)], [], [(99, 104, 84, 53), (79, 33, 7, 40), (78, 34, 8, 47), (77, 31, 6, 48), (94, 49, 20, 88), (93, 50, 21, 89), (74, 43, 15, 52), (73, 53, 19, 35), (72, 54, 22, 55), (71, 46, 18, 56), (70, 57, 12, 28), (114, 108, 23, 59), (113, 107, 17, 60), (92, 61, 16, 87), (116, 109, 24, 90), (111, 106, 11, 64), (109, 111, 64, 24), (20, 48, 65, 62), (48, 6, 39, 65), (107, 112, 63, 17), (8, 36, 66, 45), (88, 20, 62, 91), (33, 67, 32, 7), (17, 63, 67, 33), (90, 24, 61, 92), (115, 113, 60, 1), (2, 47, 68, 82), (47, 8, 45, 68), (110, 114, 59, 13), (4, 35, 69, 29), (35, 19, 58, 69), (57, 85, 0, 12), (13, 59, 70, 41), (59, 23, 57, 70), (83, 71, 56, 3), (81, 30, 71, 83), (30, 5, 46, 71), (25, 72, 55, 9), (23, 1, 85, 57), (42, 14, 54, 72), (37, 73, 35, 4), (95, 100, 73, 37), (100, 99, 53, 73), (50, 74, 52, 21), (10, 26, 74, 50), (53, 84, 2, 19), (46, 75, 51, 18), (5, 38, 75, 46), (86, 10, 50, 93), (34, 76, 36, 8), (97, 101, 76, 34), (105, 98, 49, 94), (49, 77, 48, 20), (98, 102, 77, 49), (102, 96, 31, 77), (84, 78, 47, 2), (104, 103, 78, 84), (103, 97, 34, 78), (85, 79, 40, 0), (1, 60, 79, 85), (60, 17, 33, 79), (61, 80, 44, 16), (24, 64, 80, 61), (64, 11, 27, 80), (14, 81, 83, 54), (54, 83, 3, 22), (19, 2, 82, 58), (108, 115, 1, 23), (101, 105, 94, 76), (38, 86, 93, 75), (63, 90, 92, 67), (36, 88, 91, 66), (112, 116, 90, 63), (67, 92, 87, 32), (75, 93, 89, 51), (76, 94, 88, 36), (51, 89, 105, 101), (56, 18, 97, 103), (3, 56, 103, 104), (52, 15, 96, 102), (21, 52, 102, 98), (89, 21, 98, 105), (18, 51, 101, 97), (55, 22, 99, 100), (9, 55, 100, 95), (22, 3, 104, 99), (66, 91, 116, 112), (58, 82, 115, 108), (29, 69, 114, 110), (82, 68, 113, 115), (45, 66, 112, 107), (62, 65, 111, 109), (65, 39, 106, 111), (91, 62, 109, 116), (68, 45, 107, 113), (69, 58, 108, 114)])
me_plane_001.polygons.foreach_set('use_smooth', [True] * 96)
_uv = me_plane_001.uv_layers.new(name='UVMap')
_uv.uv.foreach_set('vector', [0.03289, 0.9134, 0.03778, 0.9134, 0.03778, 0.923, 0.03289, 0.923, 0.04753, 0.9815, 0.06216, 0.9815, 0.06216, 0.9961, 0.04753, 0.9961, 0.04753, 0.923, 0.06216, 0.923, 0.06216, 0.9376, 0.04753, 0.9376, 0.1061, 0.923, 0.1207, 0.923, 0.1207, 0.9376, 0.1061, 0.9376, 0.08665, 0.923, 0.09143, 0.923, 0.09143, 0.9376, 0.08665, 0.9376, 0.08665, 0.8937, 0.09143, 0.8937, 0.09143, 0.9083, 0.08665, 0.9083, 0.1061, 0.8937, 0.1207, 0.8937, 0.1207, 0.9083, 0.1061, 0.9083, 0.01826, 0.923, 0.03289, 0.923, 0.03289, 0.9376, 0.01826, 0.9376, 0.01826, 0.8937, 0.03289, 0.8937, 0.03289, 0.9083, 0.01826, 0.9083, 0.04753, 0.8937, 0.06216, 0.8937, 0.06216, 0.9083, 0.04753, 0.9083, 0.01826, 0.9815, 0.03289, 0.9815, 0.03289, 0.9961, 0.01826, 0.9961, 0.01826, 0.9623, 0.03289, 0.9623, 0.03289, 0.9669, 0.01826, 0.9669, 0.04753, 0.9623, 0.06216, 0.9623, 0.06216, 0.9669, 0.04753, 0.9669, 0.08665, 0.9815, 0.09143, 0.9815, 0.09143, 0.9961, 0.08665, 0.9961, 0.08665, 0.9623, 0.09143, 0.9623, 0.09143, 0.9669, 0.08665, 0.9669, 0.1061, 0.9623, 0.1207, 0.9623, 0.1207, 0.9669, 0.1061, 0.9669, 0.09143, 0.9623, 0.1061, 0.9623, 0.1061, 0.9669, 0.09143, 0.9669, 0.09143, 0.9376, 0.1061, 0.9376, 0.1061, 0.9522, 0.09143, 0.9522, 0.1061, 0.9376, 0.1207, 0.9376, 0.1207, 0.9522, 0.1061, 0.9522, 0.06216, 0.9623, 0.0768, 0.9623, 0.0768, 0.9669, 0.06216, 0.9669, 0.06216, 0.9376, 0.0768, 0.9376, 0.0768, 0.9522, 0.06216, 0.9522, 0.08665, 0.9376, 0.09143, 0.9376, 0.09143, 0.9522, 0.08665, 0.9522, 0.06216, 0.9815, 0.0768, 0.9815, 0.0768, 0.9961, 0.06216, 0.9961, 0.06216, 0.9669, 0.0768, 0.9669, 0.0768, 0.9815, 0.06216, 0.9815, 0.08665, 0.9669, 0.09143, 0.9669, 0.09143, 0.9815, 0.08665, 0.9815, 0.03778, 0.9623, 0.04753, 0.9623, 0.04753, 0.9669, 0.03778, 0.9669, 0.03778, 0.9376, 0.04753, 0.9376, 0.04753, 0.9522, 0.03778, 0.9522, 0.04753, 0.9376, 0.06216, 0.9376, 0.06216, 0.9522, 0.04753, 0.9522, 0.00362, 0.9623, 0.01826, 0.9623, 0.01826, 0.9669, 0.00362, 0.9669, 0.00362, 0.9376, 0.01826, 0.9376, 0.01826, 0.9522, 0.00362, 0.9522, 0.01826, 0.9376, 0.03289, 0.9376, 0.03289, 0.9522, 0.01826, 0.9522, 0.03289, 0.9815, 0.03778, 0.9815, 0.03778, 0.9961, 0.03289, 0.9961, 0.00362, 0.9669, 0.01826, 0.9669, 0.01826, 0.9815, 0.00362, 0.9815, 0.01826, 0.9669, 0.03289, 0.9669, 0.03289, 0.9815, 0.01826, 0.9815, 0.03778, 0.8937, 0.04753, 0.8937, 0.04753, 0.9083, 0.03778, 0.9083, 0.03778, 0.8791, 0.04753, 0.8791, 0.04753, 0.8937, 0.03778, 0.8937, 0.04753, 0.8791, 0.06216, 0.8791, 0.06216, 0.8937, 0.04753, 0.8937, 0.00362, 0.8937, 0.01826, 0.8937, 0.01826, 0.9083, 0.00362, 0.9083, 0.03289, 0.9669, 0.03778, 0.9669, 0.03778, 0.9815, 0.03289, 0.9815, 0.01826, 0.8791, 0.03289, 0.8791, 0.03289, 0.8937, 0.01826, 0.8937, 0.00362, 0.923, 0.01826, 0.923, 0.01826, 0.9376, 0.00362, 0.9376, 0.00362, 0.9134, 0.01826, 0.9134, 0.01826, 0.923, 0.00362, 0.923, 0.01826, 0.9134, 0.03289, 0.9134, 0.03289, 0.923, 0.01826, 0.923, 0.09143, 0.8937, 0.1061, 0.8937, 0.1061, 0.9083, 0.09143, 0.9083, 0.09143, 0.8791, 0.1061, 0.8791, 0.1061, 0.8937, 0.09143, 0.8937, 0.03289, 0.923, 0.03778, 0.923, 0.03778, 0.9376, 0.03289, 0.9376, 0.06216, 0.8937, 0.0768, 0.8937, 0.0768, 0.9083, 0.06216, 0.9083, 0.06216, 0.8791, 0.0768, 0.8791, 0.0768, 0.8937, 0.06216, 0.8937, 0.08665, 0.8791, 0.09143, 0.8791, 0.09143, 0.8937, 0.08665, 0.8937, 0.06216, 0.923, 0.0768, 0.923, 0.0768, 0.9376, 0.06216, 0.9376, 0.06216, 0.9134, 0.0768, 0.9134, 0.0768, 0.923, 0.06216, 0.923, 0.08665, 0.9134, 0.09143, 0.9134, 0.09143, 0.923, 0.08665, 0.923, 0.09143, 0.923, 0.1061, 0.923, 0.1061, 0.9376, 0.09143, 0.9376, 0.09143, 0.9134, 0.1061, 0.9134, 0.1061, 0.923, 0.09143, 0.923, 0.1061, 0.9134, 0.1207, 0.9134, 0.1207, 0.923, 0.1061, 0.923, 0.03778, 0.923, 0.04753, 0.923, 0.04753, 0.9376, 0.03778, 0.9376, 0.03778, 0.9134, 0.04753, 0.9134, 0.04753, 0.923, 0.03778, 0.923, 0.04753, 0.9134, 0.06216, 0.9134, 0.06216, 0.923, 0.04753, 0.923, 0.03778, 0.9815, 0.04753, 0.9815, 0.04753, 0.9961, 0.03778, 0.9961, 0.03778, 0.9669, 0.04753, 0.9669, 0.04753, 0.9815, 0.03778, 0.9815, 0.04753, 0.9669, 0.06216, 0.9669, 0.06216, 0.9815, 0.04753, 0.9815, 0.09143, 0.9815, 0.1061, 0.9815, 0.1061, 0.9961, 0.09143, 0.9961, 0.09143, 0.9669, 0.1061, 0.9669, 0.1061, 0.9815, 0.09143, 0.9815, 0.1061, 0.9669, 0.1207, 0.9669, 0.1207, 0.9815, 0.1061, 0.9815, 0.03289, 0.8791, 0.03778, 0.8791, 0.03778, 0.8937, 0.03289, 0.8937, 0.03289, 0.8937, 0.03778, 0.8937, 0.03778, 0.9083, 0.03289, 0.9083, 0.03289, 0.9376, 0.03778, 0.9376, 0.03778, 0.9522, 0.03289, 0.9522, 0.03289, 0.9623, 0.03778, 0.9623, 0.03778, 0.9669, 0.03289, 0.9669, 0.0768, 0.9134, 0.08665, 0.9134, 0.08665, 0.923, 0.0768, 0.923, 0.0768, 0.8791, 0.08665, 0.8791, 0.08665, 0.8937, 0.0768, 0.8937, 0.0768, 0.9669, 0.08665, 0.9669, 0.08665, 0.9815, 0.0768, 0.9815, 0.0768, 0.9376, 0.08665, 0.9376, 0.08665, 0.9522, 0.0768, 0.9522, 0.0768, 0.9623, 0.08665, 0.9623, 0.08665, 0.9669, 0.0768, 0.9669, 0.0768, 0.9815, 0.08665, 0.9815, 0.08665, 0.9961, 0.0768, 0.9961, 0.0768, 0.8937, 0.08665, 0.8937, 0.08665, 0.9083, 0.0768, 0.9083, 0.0768, 0.923, 0.08665, 0.923, 0.08665, 0.9376, 0.0768, 0.9376, 0.0768, 0.9083, 0.08665, 0.9083, 0.08665, 0.9134, 0.0768, 0.9134, 0.04753, 0.9083, 0.06216, 0.9083, 0.06216, 0.9134, 0.04753, 0.9134, 0.03778, 0.9083, 0.04753, 0.9083, 0.04753, 0.9134, 0.03778, 0.9134, 0.1061, 0.9083, 0.1207, 0.9083, 0.1207, 0.9134, 0.1061, 0.9134, 0.09143, 0.9083, 0.1061, 0.9083, 0.1061, 0.9134, 0.09143, 0.9134, 0.08665, 0.9083, 0.09143, 0.9083, 0.09143, 0.9134, 0.08665, 0.9134, 0.06216, 0.9083, 0.0768, 0.9083, 0.0768, 0.9134, 0.06216, 0.9134, 0.01826, 0.9083, 0.03289, 0.9083, 0.03289, 0.9134, 0.01826, 0.9134, 0.00362, 0.9083, 0.01826, 0.9083, 0.01826, 0.9134, 0.00362, 0.9134, 0.03289, 0.9083, 0.03778, 0.9083, 0.03778, 0.9134, 0.03289, 0.9134, 0.0768, 0.9522, 0.08665, 0.9522, 0.08665, 0.9623, 0.0768, 0.9623, 0.03289, 0.9522, 0.03778, 0.9522, 0.03778, 0.9623, 0.03289, 0.9623, 0.00362, 0.9522, 0.01826, 0.9522, 0.01826, 0.9623, 0.00362, 0.9623, 0.03778, 0.9522, 0.04753, 0.9522, 0.04753, 0.9623, 0.03778, 0.9623, 0.06216, 0.9522, 0.0768, 0.9522, 0.0768, 0.9623, 0.06216, 0.9623, 0.09143, 0.9522, 0.1061, 0.9522, 0.1061, 0.9623, 0.09143, 0.9623, 0.1061, 0.9522, 0.1207, 0.9522, 0.1207, 0.9623, 0.1061, 0.9623, 0.08665, 0.9522, 0.09143, 0.9522, 0.09143, 0.9623, 0.08665, 0.9623, 0.04753, 0.9522, 0.06216, 0.9522, 0.06216, 0.9623, 0.04753, 0.9623, 0.01826, 0.9522, 0.03289, 0.9522, 0.03289, 0.9623, 0.01826, 0.9623])
me_plane_001.materials.append(mat_material)
me_plane_001.use_remesh_fix_poles = True
me_plane_001.use_remesh_preserve_attributes = False
me_plane_001.update()
me_cube_002 = bpy.data.meshes.new('Cube.002')
me_cube_002.from_pydata([(5.324, 2.412, 1.55), (6.0, 3.0, 0.0), (5.324, -2.412, 1.55), (6.0, -3.0, 0.0), (-5.324, 2.412, 1.55), (-6.0, 3.0, 0.0), (-5.324, -2.412, 1.55), (-6.0, -3.0, 0.0), (6.0, -3.0, 1.55), (-6.0, -3.0, 1.55), (6.0, 3.0, 1.55), (-6.0, 3.0, 1.55), (5.324, -2.412, 0.1893), (-5.324, -2.412, 0.1893), (5.324, 2.412, 0.1893), (-5.324, 2.412, 0.1893), (6.0, 3.0, 0.2843), (-6.0, -3.0, 0.2843), (6.0, -3.0, 0.2843), (-6.0, 3.0, 0.2843), (-6.398, 3.199, 0.01205), (-6.398, -3.199, 0.01205), (6.398, 3.199, 0.01205), (6.398, -3.199, 0.01205), (6.288, 3.144, 0.1939), (6.398, 3.199, 0.1088), (6.288, -3.144, 0.1939), (6.398, -3.199, 0.1088), (-6.398, 3.199, 0.1088), (-6.288, 3.144, 0.1939), (-6.398, -3.199, 0.1088), (-6.288, -3.144, 0.1939)], [], [(6, 2, 12, 13), (18, 8, 9, 17), (17, 9, 11, 19), (5, 1, 3, 7), (16, 10, 8, 18), (19, 11, 10, 16), (2, 6, 9, 8), (0, 2, 8, 10), (6, 4, 11, 9), (4, 0, 10, 11), (14, 15, 13, 12), (0, 4, 15, 14), (2, 0, 14, 12), (4, 6, 13, 15), (7, 3, 23, 21), (23, 27, 30, 21), (1, 5, 20, 22), (21, 30, 28, 20), (19, 16, 24, 29), (16, 18, 26, 24), (18, 17, 31, 26), (17, 19, 29, 31), (20, 28, 25, 22), (5, 7, 21, 20), (3, 1, 22, 23), (29, 24, 25, 28), (24, 26, 27, 25), (31, 29, 28, 30), (26, 31, 30, 27), (22, 25, 27, 23)])
me_cube_002.polygons.foreach_set('use_smooth', [True] * 30)
_uv = me_cube_002.uv_layers.new(name='UVMap')
_uv.uv.foreach_set('vector', [0.2351, 0.9843, 0.1434, 0.9843, 0.1434, 0.9843, 0.2351, 0.9843, 0.1467, 0.8807, 0.2446, 0.8807, 0.2446, 0.9949, 0.1467, 0.9949, 0.1467, 0.8801, 0.2446, 0.8801, 0.2446, 0.9943, 0.1467, 0.9943, 0.131, 0.8805, 0.2451, 0.8805, 0.2451, 0.9947, 0.131, 0.9947, 0.1471, 0.8809, 0.2451, 0.8809, 0.2451, 0.995, 0.1471, 0.995, 0.1467, 0.881, 0.2446, 0.881, 0.2446, 0.9951, 0.1467, 0.9951, 0.1434, 0.9843, 0.2351, 0.9843, 0.2463, 0.9955, 0.1322, 0.9955, 0.1434, 0.8925, 0.1434, 0.9843, 0.1322, 0.9955, 0.1322, 0.8813, 0.2351, 0.9843, 0.2351, 0.8925, 0.2463, 0.8813, 0.2463, 0.9955, 0.2351, 0.8925, 0.1434, 0.8925, 0.1322, 0.8813, 0.2463, 0.8813, 0.1434, 0.8925, 0.2351, 0.8925, 0.2351, 0.9843, 0.1434, 0.9843, 0.1434, 0.8925, 0.2351, 0.8925, 0.2351, 0.8925, 0.1434, 0.8925, 0.1434, 0.9843, 0.1434, 0.8925, 0.1434, 0.8925, 0.1434, 0.9843, 0.2351, 0.8925, 0.2351, 0.9843, 0.2351, 0.9843, 0.2351, 0.8925, 0.1302, 0.9947, 0.2444, 0.9947, 0.2444, 0.9947, 0.1302, 0.9947, 0.1304, 0.8807, 0.1411, 0.8807, 0.1411, 0.9949, 0.1304, 0.9949, 0.2444, 0.8805, 0.1302, 0.8805, 0.1302, 0.8805, 0.2444, 0.8805, 0.1304, 0.8801, 0.1411, 0.8801, 0.1411, 0.9943, 0.1304, 0.9943, 0.1467, 0.8803, 0.1467, 0.9945, 0.1467, 0.9945, 0.1467, 0.8803, 0.1467, 0.8805, 0.1467, 0.9947, 0.1467, 0.9947, 0.1467, 0.8805, 0.1467, 0.8807, 0.1467, 0.9949, 0.1467, 0.9949, 0.1467, 0.8807, 0.1467, 0.8809, 0.1467, 0.995, 0.1467, 0.995, 0.1467, 0.8809, 0.1304, 0.881, 0.1411, 0.881, 0.1411, 0.9951, 0.1304, 0.9951, 0.1302, 0.8805, 0.1302, 0.9947, 0.1302, 0.9947, 0.1302, 0.8805, 0.2444, 0.9947, 0.2444, 0.8805, 0.2444, 0.8805, 0.2444, 0.9947, 0.1467, 0.881, 0.1467, 0.9951, 0.1411, 0.9951, 0.1411, 0.881, 0.1471, 0.8809, 0.1471, 0.995, 0.1416, 0.995, 0.1416, 0.8809, 0.1467, 0.8801, 0.1467, 0.9943, 0.1411, 0.9943, 0.1411, 0.8801, 0.1467, 0.8807, 0.1467, 0.9949, 0.1411, 0.9949, 0.1411, 0.8807, 0.1309, 0.8809, 0.1416, 0.8809, 0.1416, 0.995, 0.1309, 0.995])
me_cube_002.materials.append(mat_material)
me_cube_002.use_remesh_preserve_volume = False
me_cube_002.use_remesh_preserve_attributes = False
me_cube_002.use_mirror_vertex_groups = False
me_cube_002.update()
me_plane_002 = bpy.data.meshes.new('Plane.002')
me_plane_002.from_pydata([(-4.512, 3.449, -0.8884), (-4.512, 3.053, 0.0), (-5.192, -0.002168, 0.0), (-4.512, -3.005, 0.0), (-6.495, 0.2089, -0.6524), (0.3017, -3.405, -0.9096), (6.533, 0.3605, -0.6618), (-0.01333, 3.449, -0.8075), (-0.01333, -0.002168, -0.7458), (-6.495, -3.005, -0.5446), (5.262, -3.405, -0.8783), (6.533, 2.89, -0.6), (-5.398, 3.449, -0.7119), (-6.495, 3.053, -0.5446), (-5.687, -3.405, -0.8678), (6.533, -3.005, -0.7419), (5.25, 3.449, -0.8023), (-0.01333, 3.053, 0.0), (-0.01333, -3.005, 0.0), (-5.687, -0.002168, 0.0), (5.824, -0.002168, 0.0), (5.824, -3.005, 0.0), (-5.687, -3.005, 0.0), (-5.687, 3.053, 0.0), (5.824, 3.053, 0.0), (-6.495, -3.377, -0.7434), (6.053, -3.405, -0.9907), (6.533, 3.21, -0.939), (-6.119, 3.449, -0.5961), (-6.495, 1.123, -0.5446), (-3.136, -3.405, -0.7293), (6.533, -1.445, -0.7419), (2.393, 3.449, -0.6547), (-0.01333, 3.373, -0.1971), (-0.01333, -2.075, -0.7458), (-6.119, -0.002168, -0.07713), (5.044, -0.002168, -0.7458), (-6.495, -0.7123, -0.4497), (1.213, -3.405, -0.7558), (6.533, 1.123, -0.9428), (-1.292, 3.449, -0.7119), (-6.495, 3.373, -0.7417), (-6.119, -3.405, -0.9907), (6.533, -3.377, -0.9406), (6.032, 3.503, -0.7119), (-0.01333, 2.071, -0.7458), (-0.01333, -3.377, -0.1988), (-5.048, -0.002168, -0.7458), (6.259, -0.002168, -0.1111), (5.824, -1.127, 0.0), (5.824, -3.377, -0.1988), (2.147, -3.005, 0.0), (6.259, -3.005, -0.1111), (-5.687, -1.127, 0.0), (-5.687, -3.377, -0.1988), (-6.119, -3.005, -0.07713), (-2.173, -3.005, 0.0), (-5.687, 3.373, -0.1971), (-5.687, 1.123, 0.0), (-6.119, 3.053, -0.07713), (-2.173, 3.053, 0.0), (5.824, 3.373, -0.1971), (5.824, 1.123, 0.0), (2.147, 3.053, 0.0), (6.259, 3.053, -0.1111), (6.259, 1.123, -0.1111), (5.044, 2.071, -0.7458), (2.147, 3.373, -0.1971), (-5.048, 2.071, -0.7458), (-6.119, 1.123, -0.07713), (-6.119, 3.373, -0.2742), (-2.173, -3.377, -0.1988), (-6.119, -3.377, -0.2759), (-6.119, -1.127, -0.07713), (6.259, -3.377, -0.3099), (2.147, -3.377, -0.1988), (5.044, -2.075, -0.7458), (6.259, -1.127, -0.1111), (-5.048, -2.075, -0.7458), (-2.173, 3.373, -0.1971), (6.259, 3.373, -0.3082), (-4.512, -3.405, -0.9907), (-5.192, 1.123, 0.0), (-4.512, -3.377, -0.1988), (-5.192, -1.127, 0.0), (-4.512, 3.373, -0.1971), (4.622, -3.405, -0.9907), (3.203, 3.449, -0.627), (5.312, -0.002168, 0.0), (4.622, -3.005, 0.0), (4.622, 3.053, 0.0), (5.312, 1.123, 0.0), (4.622, 3.373, -0.1971), (4.622, -3.377, -0.1988), (5.312, -1.127, 0.0), (-6.495, -2.47, -0.6827), (6.533, -1.973, -0.8206), (-0.01333, -2.358, 0.0), (5.824, -2.358, 0.0), (-5.687, -2.358, 0.0), (-6.119, -2.358, -0.07713), (2.147, -2.358, 0.0), (6.259, -2.358, -0.1111), (-2.173, -2.358, 0.0), (-4.733, -2.05, 0.0), (4.62, -2.068, 0.0), (6.533, 1.697, -0.7419), (-0.01333, 2.328, 0.0), (-5.687, 2.328, 0.0), (5.824, 2.328, 0.0), (-6.495, 2.328, -0.6149), (6.259, 2.328, -0.1111), (2.147, 2.328, 0.0), (-2.173, 2.328, 0.0), (-6.119, 2.328, -0.07713), (-4.937, 2.041, 0.0), (4.832, 2.022, 0.0)], [], [(99, 104, 84, 53), (79, 33, 7, 40), (78, 34, 8, 47), (77, 31, 6, 48), (94, 49, 20, 88), (93, 50, 21, 89), (74, 43, 15, 52), (73, 53, 19, 35), (72, 54, 22, 55), (71, 46, 18, 56), (70, 57, 12, 28), (114, 108, 23, 59), (113, 107, 17, 60), (92, 61, 16, 87), (116, 109, 24, 90), (111, 106, 11, 64), (109, 111, 64, 24), (20, 48, 65, 62), (48, 6, 39, 65), (107, 112, 63, 17), (8, 36, 66, 45), (88, 20, 62, 91), (33, 67, 32, 7), (17, 63, 67, 33), (90, 24, 61, 92), (115, 113, 60, 1), (2, 47, 68, 82), (47, 8, 45, 68), (110, 114, 59, 13), (4, 35, 69, 29), (35, 19, 58, 69), (57, 85, 0, 12), (13, 59, 70, 41), (59, 23, 57, 70), (83, 71, 56, 3), (81, 30, 71, 83), (30, 5, 46, 71), (25, 72, 55, 9), (23, 1, 85, 57), (42, 14, 54, 72), (37, 73, 35, 4), (95, 100, 73, 37), (100, 99, 53, 73), (50, 74, 52, 21), (10, 26, 74, 50), (53, 84, 2, 19), (46, 75, 51, 18), (5, 38, 75, 46), (86, 10, 50, 93), (34, 76, 36, 8), (97, 101, 76, 34), (105, 98, 49, 94), (49, 77, 48, 20), (98, 102, 77, 49), (102, 96, 31, 77), (84, 78, 47, 2), (104, 103, 78, 84), (103, 97, 34, 78), (85, 79, 40, 0), (1, 60, 79, 85), (60, 17, 33, 79), (61, 80, 44, 16), (24, 64, 80, 61), (64, 11, 27, 80), (14, 81, 83, 54), (54, 83, 3, 22), (19, 2, 82, 58), (108, 115, 1, 23), (101, 105, 94, 76), (38, 86, 93, 75), (63, 90, 92, 67), (36, 88, 91, 66), (112, 116, 90, 63), (67, 92, 87, 32), (75, 93, 89, 51), (76, 94, 88, 36), (51, 89, 105, 101), (56, 18, 97, 103), (3, 56, 103, 104), (52, 15, 96, 102), (21, 52, 102, 98), (89, 21, 98, 105), (18, 51, 101, 97), (55, 22, 99, 100), (9, 55, 100, 95), (22, 3, 104, 99), (66, 91, 116, 112), (58, 82, 115, 108), (29, 69, 114, 110), (82, 68, 113, 115), (45, 66, 112, 107), (62, 65, 111, 109), (65, 39, 106, 111), (91, 62, 109, 116), (68, 45, 107, 113), (69, 58, 108, 114)])
me_plane_002.polygons.foreach_set('use_smooth', [True] * 96)
_uv = me_plane_002.uv_layers.new(name='UVMap')
_uv.uv.foreach_set('vector', [0.03289, 0.9134, 0.03778, 0.9134, 0.03778, 0.923, 0.03289, 0.923, 0.04753, 0.9815, 0.06216, 0.9815, 0.06216, 0.9961, 0.04753, 0.9961, 0.04753, 0.923, 0.06216, 0.923, 0.06216, 0.9376, 0.04753, 0.9376, 0.1061, 0.923, 0.1207, 0.923, 0.1207, 0.9376, 0.1061, 0.9376, 0.08665, 0.923, 0.09143, 0.923, 0.09143, 0.9376, 0.08665, 0.9376, 0.08665, 0.8937, 0.09143, 0.8937, 0.09143, 0.9083, 0.08665, 0.9083, 0.1061, 0.8937, 0.1207, 0.8937, 0.1207, 0.9083, 0.1061, 0.9083, 0.01826, 0.923, 0.03289, 0.923, 0.03289, 0.9376, 0.01826, 0.9376, 0.01826, 0.8937, 0.03289, 0.8937, 0.03289, 0.9083, 0.01826, 0.9083, 0.04753, 0.8937, 0.06216, 0.8937, 0.06216, 0.9083, 0.04753, 0.9083, 0.01826, 0.9815, 0.03289, 0.9815, 0.03289, 0.9961, 0.01826, 0.9961, 0.01826, 0.9623, 0.03289, 0.9623, 0.03289, 0.9669, 0.01826, 0.9669, 0.04753, 0.9623, 0.06216, 0.9623, 0.06216, 0.9669, 0.04753, 0.9669, 0.08665, 0.9815, 0.09143, 0.9815, 0.09143, 0.9961, 0.08665, 0.9961, 0.08665, 0.9623, 0.09143, 0.9623, 0.09143, 0.9669, 0.08665, 0.9669, 0.1061, 0.9623, 0.1207, 0.9623, 0.1207, 0.9669, 0.1061, 0.9669, 0.09143, 0.9623, 0.1061, 0.9623, 0.1061, 0.9669, 0.09143, 0.9669, 0.09143, 0.9376, 0.1061, 0.9376, 0.1061, 0.9522, 0.09143, 0.9522, 0.1061, 0.9376, 0.1207, 0.9376, 0.1207, 0.9522, 0.1061, 0.9522, 0.06216, 0.9623, 0.0768, 0.9623, 0.0768, 0.9669, 0.06216, 0.9669, 0.06216, 0.9376, 0.0768, 0.9376, 0.0768, 0.9522, 0.06216, 0.9522, 0.08665, 0.9376, 0.09143, 0.9376, 0.09143, 0.9522, 0.08665, 0.9522, 0.06216, 0.9815, 0.0768, 0.9815, 0.0768, 0.9961, 0.06216, 0.9961, 0.06216, 0.9669, 0.0768, 0.9669, 0.0768, 0.9815, 0.06216, 0.9815, 0.08665, 0.9669, 0.09143, 0.9669, 0.09143, 0.9815, 0.08665, 0.9815, 0.03778, 0.9623, 0.04753, 0.9623, 0.04753, 0.9669, 0.03778, 0.9669, 0.03778, 0.9376, 0.04753, 0.9376, 0.04753, 0.9522, 0.03778, 0.9522, 0.04753, 0.9376, 0.06216, 0.9376, 0.06216, 0.9522, 0.04753, 0.9522, 0.00362, 0.9623, 0.01826, 0.9623, 0.01826, 0.9669, 0.00362, 0.9669, 0.00362, 0.9376, 0.01826, 0.9376, 0.01826, 0.9522, 0.00362, 0.9522, 0.01826, 0.9376, 0.03289, 0.9376, 0.03289, 0.9522, 0.01826, 0.9522, 0.03289, 0.9815, 0.03778, 0.9815, 0.03778, 0.9961, 0.03289, 0.9961, 0.00362, 0.9669, 0.01826, 0.9669, 0.01826, 0.9815, 0.00362, 0.9815, 0.01826, 0.9669, 0.03289, 0.9669, 0.03289, 0.9815, 0.01826, 0.9815, 0.03778, 0.8937, 0.04753, 0.8937, 0.04753, 0.9083, 0.03778, 0.9083, 0.03778, 0.8791, 0.04753, 0.8791, 0.04753, 0.8937, 0.03778, 0.8937, 0.04753, 0.8791, 0.06216, 0.8791, 0.06216, 0.8937, 0.04753, 0.8937, 0.00362, 0.8937, 0.01826, 0.8937, 0.01826, 0.9083, 0.00362, 0.9083, 0.03289, 0.9669, 0.03778, 0.9669, 0.03778, 0.9815, 0.03289, 0.9815, 0.01826, 0.8791, 0.03289, 0.8791, 0.03289, 0.8937, 0.01826, 0.8937, 0.00362, 0.923, 0.01826, 0.923, 0.01826, 0.9376, 0.00362, 0.9376, 0.00362, 0.9134, 0.01826, 0.9134, 0.01826, 0.923, 0.00362, 0.923, 0.01826, 0.9134, 0.03289, 0.9134, 0.03289, 0.923, 0.01826, 0.923, 0.09143, 0.8937, 0.1061, 0.8937, 0.1061, 0.9083, 0.09143, 0.9083, 0.09143, 0.8791, 0.1061, 0.8791, 0.1061, 0.8937, 0.09143, 0.8937, 0.03289, 0.923, 0.03778, 0.923, 0.03778, 0.9376, 0.03289, 0.9376, 0.06216, 0.8937, 0.0768, 0.8937, 0.0768, 0.9083, 0.06216, 0.9083, 0.06216, 0.8791, 0.0768, 0.8791, 0.0768, 0.8937, 0.06216, 0.8937, 0.08665, 0.8791, 0.09143, 0.8791, 0.09143, 0.8937, 0.08665, 0.8937, 0.06216, 0.923, 0.0768, 0.923, 0.0768, 0.9376, 0.06216, 0.9376, 0.06216, 0.9134, 0.0768, 0.9134, 0.0768, 0.923, 0.06216, 0.923, 0.08665, 0.9134, 0.09143, 0.9134, 0.09143, 0.923, 0.08665, 0.923, 0.09143, 0.923, 0.1061, 0.923, 0.1061, 0.9376, 0.09143, 0.9376, 0.09143, 0.9134, 0.1061, 0.9134, 0.1061, 0.923, 0.09143, 0.923, 0.1061, 0.9134, 0.1207, 0.9134, 0.1207, 0.923, 0.1061, 0.923, 0.03778, 0.923, 0.04753, 0.923, 0.04753, 0.9376, 0.03778, 0.9376, 0.03778, 0.9134, 0.04753, 0.9134, 0.04753, 0.923, 0.03778, 0.923, 0.04753, 0.9134, 0.06216, 0.9134, 0.06216, 0.923, 0.04753, 0.923, 0.03778, 0.9815, 0.04753, 0.9815, 0.04753, 0.9961, 0.03778, 0.9961, 0.03778, 0.9669, 0.04753, 0.9669, 0.04753, 0.9815, 0.03778, 0.9815, 0.04753, 0.9669, 0.06216, 0.9669, 0.06216, 0.9815, 0.04753, 0.9815, 0.09143, 0.9815, 0.1061, 0.9815, 0.1061, 0.9961, 0.09143, 0.9961, 0.09143, 0.9669, 0.1061, 0.9669, 0.1061, 0.9815, 0.09143, 0.9815, 0.1061, 0.9669, 0.1207, 0.9669, 0.1207, 0.9815, 0.1061, 0.9815, 0.03289, 0.8791, 0.03778, 0.8791, 0.03778, 0.8937, 0.03289, 0.8937, 0.03289, 0.8937, 0.03778, 0.8937, 0.03778, 0.9083, 0.03289, 0.9083, 0.03289, 0.9376, 0.03778, 0.9376, 0.03778, 0.9522, 0.03289, 0.9522, 0.03289, 0.9623, 0.03778, 0.9623, 0.03778, 0.9669, 0.03289, 0.9669, 0.0768, 0.9134, 0.08665, 0.9134, 0.08665, 0.923, 0.0768, 0.923, 0.0768, 0.8791, 0.08665, 0.8791, 0.08665, 0.8937, 0.0768, 0.8937, 0.0768, 0.9669, 0.08665, 0.9669, 0.08665, 0.9815, 0.0768, 0.9815, 0.0768, 0.9376, 0.08665, 0.9376, 0.08665, 0.9522, 0.0768, 0.9522, 0.0768, 0.9623, 0.08665, 0.9623, 0.08665, 0.9669, 0.0768, 0.9669, 0.0768, 0.9815, 0.08665, 0.9815, 0.08665, 0.9961, 0.0768, 0.9961, 0.0768, 0.8937, 0.08665, 0.8937, 0.08665, 0.9083, 0.0768, 0.9083, 0.0768, 0.923, 0.08665, 0.923, 0.08665, 0.9376, 0.0768, 0.9376, 0.0768, 0.9083, 0.08665, 0.9083, 0.08665, 0.9134, 0.0768, 0.9134, 0.04753, 0.9083, 0.06216, 0.9083, 0.06216, 0.9134, 0.04753, 0.9134, 0.03778, 0.9083, 0.04753, 0.9083, 0.04753, 0.9134, 0.03778, 0.9134, 0.1061, 0.9083, 0.1207, 0.9083, 0.1207, 0.9134, 0.1061, 0.9134, 0.09143, 0.9083, 0.1061, 0.9083, 0.1061, 0.9134, 0.09143, 0.9134, 0.08665, 0.9083, 0.09143, 0.9083, 0.09143, 0.9134, 0.08665, 0.9134, 0.06216, 0.9083, 0.0768, 0.9083, 0.0768, 0.9134, 0.06216, 0.9134, 0.01826, 0.9083, 0.03289, 0.9083, 0.03289, 0.9134, 0.01826, 0.9134, 0.00362, 0.9083, 0.01826, 0.9083, 0.01826, 0.9134, 0.00362, 0.9134, 0.03289, 0.9083, 0.03778, 0.9083, 0.03778, 0.9134, 0.03289, 0.9134, 0.0768, 0.9522, 0.08665, 0.9522, 0.08665, 0.9623, 0.0768, 0.9623, 0.03289, 0.9522, 0.03778, 0.9522, 0.03778, 0.9623, 0.03289, 0.9623, 0.00362, 0.9522, 0.01826, 0.9522, 0.01826, 0.9623, 0.00362, 0.9623, 0.03778, 0.9522, 0.04753, 0.9522, 0.04753, 0.9623, 0.03778, 0.9623, 0.06216, 0.9522, 0.0768, 0.9522, 0.0768, 0.9623, 0.06216, 0.9623, 0.09143, 0.9522, 0.1061, 0.9522, 0.1061, 0.9623, 0.09143, 0.9623, 0.1061, 0.9522, 0.1207, 0.9522, 0.1207, 0.9623, 0.1061, 0.9623, 0.08665, 0.9522, 0.09143, 0.9522, 0.09143, 0.9623, 0.08665, 0.9623, 0.04753, 0.9522, 0.06216, 0.9522, 0.06216, 0.9623, 0.04753, 0.9623, 0.01826, 0.9522, 0.03289, 0.9522, 0.03289, 0.9623, 0.01826, 0.9623])
me_plane_002.materials.append(mat_material)
me_plane_002.use_remesh_fix_poles = True
me_plane_002.use_remesh_preserve_attributes = False
me_plane_002.update()

# ---- objects
ob_cube = bpy.data.objects.new('Cube', me_cube)
ob_plane = bpy.data.objects.new('Plane', me_plane)
ob_cube_001 = bpy.data.objects.new('Cube.001', me_cube_001)
ob_plane_001 = bpy.data.objects.new('Plane.001', me_plane_001)
ob_cube_002 = bpy.data.objects.new('Cube.002', me_cube_002)
ob_plane_002 = bpy.data.objects.new('Plane.002', me_plane_002)

# ---- transforms, parenting, visibility, modifiers, constraints
ob_cube.location = (0.0, 0.0, 0.0)
ob_cube.lock_rotations_4d = False
ob_cube.empty_display_type = 'ARROWS'
ob_cube.lineart.crease_threshold = 0.0
ob_plane.location = (0.0, 0.0, 1.606)
ob_cube_001.location = (0.0, 18.0, 0.0)
ob_cube_001.lock_rotations_4d = False
ob_cube_001.empty_display_type = 'ARROWS'
ob_cube_001.lineart.crease_threshold = 0.0
ob_plane_001.location = (0.0, 18.0, 1.606)
ob_cube_002.location = (0.0, 35.0, 0.0)
ob_cube_002.lock_rotations_4d = False
ob_cube_002.empty_display_type = 'ARROWS'
ob_cube_002.lineart.crease_threshold = 0.0
ob_plane_002.location = (0.0, 35.0, 1.606)

# ---- collection membership
col_collection.objects.link(ob_cube)
col_collection.objects.link(ob_plane)
col_collection.objects.link(ob_cube_001)
col_collection.objects.link(ob_plane_001)
col_collection.objects.link(ob_cube_002)
col_collection.objects.link(ob_plane_002)

# ---- scene / render settings (as saved in the file)
scene.frame_start = 1; scene.frame_end = 250; scene.frame_set(1)
scene.render.engine = 'BLENDER_EEVEE_NEXT'
scene.cycles.use_denoising = False
scene.cycles.samples = 128
scene.cycles.sampling_pattern = 'TABULATED_SOBOL'
scene.cycles.use_adaptive_sampling = False
scene.cycles.use_light_tree = False
scene.view_settings.view_transform = 'Filmic'
bpy.context.view_layer.update()

# ---- added for rendering (the .blend has no active camera and no usable light): camera, sun
cam_auto = bpy.data.cameras.new('AutoCamera')
cam_auto.lens = 50.0
cam_auto.sensor_width = 36.0
cam_auto.clip_end = 1000.0
ob_auto_camera = bpy.data.objects.new('AutoCamera', cam_auto)
scene.collection.objects.link(ob_auto_camera)
ob_auto_camera.location = (40.8038, -31.3917, 33.4301)
ob_auto_camera.rotation_euler = (1.09748, -7.21219e-08, 0.694738)
scene.camera = ob_auto_camera
light_auto_sun = bpy.data.lights.new('AutoSun', 'SUN')
light_auto_sun.energy = 3.0
light_auto_sun.angle = 0.0523599
ob_auto_sun = bpy.data.objects.new('AutoSun', light_auto_sun)
scene.collection.objects.link(ob_auto_sun)
ob_auto_sun.rotation_euler = (0.872665, 0.174533, 0.523599)
bpy.context.view_layer.update()
